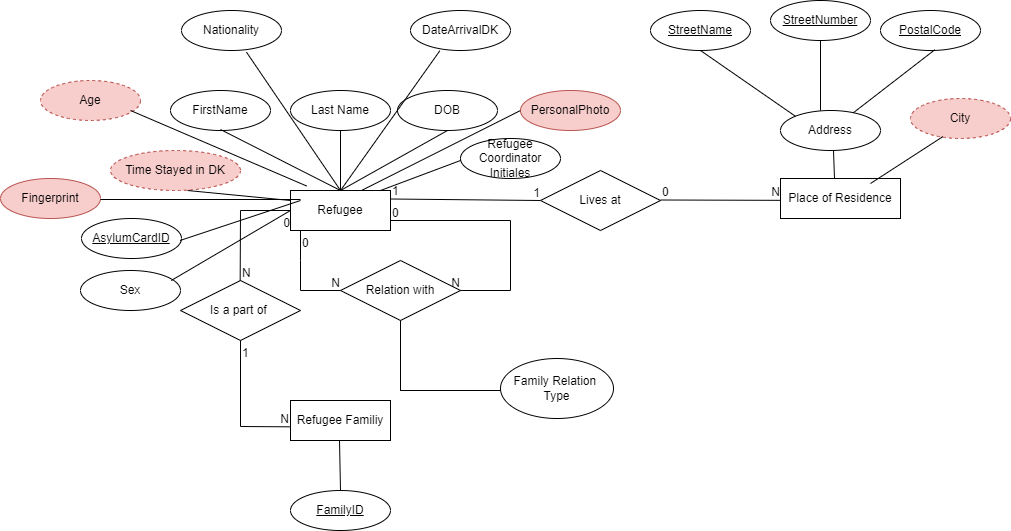

The diagram above was exported from draw.io. Its source (the exported page's mxGraphModel, read from the mxfile embedded in the PNG):
<mxGraphModel dx="2027" dy="763" grid="1" gridSize="10" guides="1" tooltips="1" connect="1" arrows="1" fold="1" page="1" pageScale="1" pageWidth="827" pageHeight="1169" math="0" shadow="0">
  <root>
    <mxCell id="0" />
    <mxCell id="1" parent="0" />
    <mxCell id="-fOlm_mtpXjJGPSWZ3jW-1" value="" style="endArrow=none;html=1;rounded=0;entryX=0;entryY=0.5;entryDx=0;entryDy=0;" parent="1" target="Y2kxIMavle0iw3i643FU-4" edge="1">
      <mxGeometry relative="1" as="geometry">
        <mxPoint x="220" y="288.5" as="sourcePoint" />
        <mxPoint x="370" y="279" as="targetPoint" />
      </mxGeometry>
    </mxCell>
    <mxCell id="-fOlm_mtpXjJGPSWZ3jW-2" value="1" style="resizable=0;html=1;whiteSpace=wrap;align=left;verticalAlign=bottom;" parent="-fOlm_mtpXjJGPSWZ3jW-1" connectable="0" vertex="1">
      <mxGeometry x="-1" relative="1" as="geometry" />
    </mxCell>
    <mxCell id="-fOlm_mtpXjJGPSWZ3jW-3" value="1" style="resizable=0;html=1;whiteSpace=wrap;align=right;verticalAlign=bottom;" parent="-fOlm_mtpXjJGPSWZ3jW-1" connectable="0" vertex="1">
      <mxGeometry x="1" relative="1" as="geometry" />
    </mxCell>
    <mxCell id="Y2kxIMavle0iw3i643FU-3" value="Refugee" style="whiteSpace=wrap;html=1;align=center;" parent="1" vertex="1">
      <mxGeometry x="120" y="280" width="100" height="40" as="geometry" />
    </mxCell>
    <mxCell id="Y2kxIMavle0iw3i643FU-4" value="Lives at" style="shape=rhombus;perimeter=rhombusPerimeter;whiteSpace=wrap;html=1;align=center;" parent="1" vertex="1">
      <mxGeometry x="370" y="260" width="120" height="60" as="geometry" />
    </mxCell>
    <mxCell id="Y2kxIMavle0iw3i643FU-6" value="&lt;div&gt;&lt;span style=&quot;background-color: initial;&quot;&gt;Place of Residence&lt;/span&gt;&lt;br&gt;&lt;/div&gt;" style="whiteSpace=wrap;html=1;align=center;" parent="1" vertex="1">
      <mxGeometry x="610" y="268" width="120" height="40" as="geometry" />
    </mxCell>
    <mxCell id="Y2kxIMavle0iw3i643FU-7" value="Relation with" style="shape=rhombus;perimeter=rhombusPerimeter;whiteSpace=wrap;html=1;align=center;" parent="1" vertex="1">
      <mxGeometry x="170" y="350" width="120" height="60" as="geometry" />
    </mxCell>
    <mxCell id="Y2kxIMavle0iw3i643FU-8" value="Refugee Familiy" style="whiteSpace=wrap;html=1;align=center;" parent="1" vertex="1">
      <mxGeometry x="120" y="490" width="100" height="40" as="geometry" />
    </mxCell>
    <mxCell id="Y2kxIMavle0iw3i643FU-12" value="FirstName" style="ellipse;whiteSpace=wrap;html=1;align=center;" parent="1" vertex="1">
      <mxGeometry y="180" width="100" height="40" as="geometry" />
    </mxCell>
    <mxCell id="Y2kxIMavle0iw3i643FU-13" value="Last Name" style="ellipse;whiteSpace=wrap;html=1;align=center;" parent="1" vertex="1">
      <mxGeometry x="120" y="180" width="100" height="40" as="geometry" />
    </mxCell>
    <mxCell id="Y2kxIMavle0iw3i643FU-14" value="DOB" style="ellipse;whiteSpace=wrap;html=1;align=center;" parent="1" vertex="1">
      <mxGeometry x="227" y="180" width="100" height="40" as="geometry" />
    </mxCell>
    <mxCell id="Y2kxIMavle0iw3i643FU-15" value="Nationality" style="ellipse;whiteSpace=wrap;html=1;align=center;" parent="1" vertex="1">
      <mxGeometry x="11" y="100" width="100" height="40" as="geometry" />
    </mxCell>
    <mxCell id="Y2kxIMavle0iw3i643FU-16" value="Age" style="ellipse;whiteSpace=wrap;html=1;align=center;dashed=1;fillColor=#f8cecc;strokeColor=#b85450;" parent="1" vertex="1">
      <mxGeometry x="-130" y="170" width="100" height="40" as="geometry" />
    </mxCell>
    <mxCell id="Y2kxIMavle0iw3i643FU-18" value="DateArrivalDK" style="ellipse;whiteSpace=wrap;html=1;align=center;" parent="1" vertex="1">
      <mxGeometry x="240" y="100" width="100" height="40" as="geometry" />
    </mxCell>
    <mxCell id="Y2kxIMavle0iw3i643FU-24" value="StreetName" style="ellipse;whiteSpace=wrap;html=1;align=center;fontStyle=4" parent="1" vertex="1">
      <mxGeometry x="480" y="100" width="100" height="40" as="geometry" />
    </mxCell>
    <mxCell id="Y2kxIMavle0iw3i643FU-25" value="StreetNumber" style="ellipse;whiteSpace=wrap;html=1;align=center;fontStyle=4" parent="1" vertex="1">
      <mxGeometry x="600" y="90" width="100" height="40" as="geometry" />
    </mxCell>
    <mxCell id="Y2kxIMavle0iw3i643FU-26" value="PostalCode" style="ellipse;whiteSpace=wrap;html=1;align=center;fontStyle=4" parent="1" vertex="1">
      <mxGeometry x="710" y="100" width="100" height="40" as="geometry" />
    </mxCell>
    <mxCell id="Y2kxIMavle0iw3i643FU-30" value="FamilyID" style="ellipse;whiteSpace=wrap;html=1;align=center;fontStyle=4;" parent="1" vertex="1">
      <mxGeometry x="120" y="580" width="100" height="40" as="geometry" />
    </mxCell>
    <mxCell id="Y2kxIMavle0iw3i643FU-33" value="Address" style="ellipse;whiteSpace=wrap;html=1;align=center;fontStyle=0;" parent="1" vertex="1">
      <mxGeometry x="610" y="200" width="100" height="40" as="geometry" />
    </mxCell>
    <mxCell id="Y2kxIMavle0iw3i643FU-34" value="Refugee Coordinator&lt;br&gt;Initiales" style="ellipse;whiteSpace=wrap;html=1;align=center;" parent="1" vertex="1">
      <mxGeometry x="290" y="228" width="100" height="40" as="geometry" />
    </mxCell>
    <mxCell id="-fOlm_mtpXjJGPSWZ3jW-7" value="" style="endArrow=none;html=1;rounded=0;" parent="1" edge="1">
      <mxGeometry relative="1" as="geometry">
        <mxPoint x="490" y="289.5" as="sourcePoint" />
        <mxPoint x="610" y="289.83333333333337" as="targetPoint" />
      </mxGeometry>
    </mxCell>
    <mxCell id="-fOlm_mtpXjJGPSWZ3jW-8" value="0" style="resizable=0;html=1;whiteSpace=wrap;align=left;verticalAlign=bottom;" parent="-fOlm_mtpXjJGPSWZ3jW-7" connectable="0" vertex="1">
      <mxGeometry x="-1" relative="1" as="geometry" />
    </mxCell>
    <mxCell id="-fOlm_mtpXjJGPSWZ3jW-9" value="N" style="resizable=0;html=1;whiteSpace=wrap;align=right;verticalAlign=bottom;" parent="-fOlm_mtpXjJGPSWZ3jW-7" connectable="0" vertex="1">
      <mxGeometry x="1" relative="1" as="geometry" />
    </mxCell>
    <mxCell id="-fOlm_mtpXjJGPSWZ3jW-11" value="" style="endArrow=none;html=1;rounded=0;entryX=1;entryY=0.5;entryDx=0;entryDy=0;" parent="1" target="Y2kxIMavle0iw3i643FU-7" edge="1">
      <mxGeometry relative="1" as="geometry">
        <mxPoint x="220" y="310" as="sourcePoint" />
        <mxPoint x="340" y="380" as="targetPoint" />
        <Array as="points">
          <mxPoint x="340" y="310" />
          <mxPoint x="340" y="380" />
        </Array>
      </mxGeometry>
    </mxCell>
    <mxCell id="-fOlm_mtpXjJGPSWZ3jW-12" value="0" style="resizable=0;html=1;whiteSpace=wrap;align=left;verticalAlign=bottom;" parent="-fOlm_mtpXjJGPSWZ3jW-11" connectable="0" vertex="1">
      <mxGeometry x="-1" relative="1" as="geometry" />
    </mxCell>
    <mxCell id="-fOlm_mtpXjJGPSWZ3jW-13" value="N" style="resizable=0;html=1;whiteSpace=wrap;align=right;verticalAlign=bottom;" parent="-fOlm_mtpXjJGPSWZ3jW-11" connectable="0" vertex="1">
      <mxGeometry x="1" relative="1" as="geometry" />
    </mxCell>
    <mxCell id="-fOlm_mtpXjJGPSWZ3jW-23" value="" style="endArrow=none;html=1;rounded=0;entryX=0;entryY=0.5;entryDx=0;entryDy=0;" parent="1" target="Y2kxIMavle0iw3i643FU-7" edge="1">
      <mxGeometry relative="1" as="geometry">
        <mxPoint x="130" y="320" as="sourcePoint" />
        <mxPoint x="170" y="420" as="targetPoint" />
        <Array as="points">
          <mxPoint x="130" y="350" />
          <mxPoint x="130" y="380" />
        </Array>
      </mxGeometry>
    </mxCell>
    <mxCell id="-fOlm_mtpXjJGPSWZ3jW-24" value="0" style="resizable=0;html=1;whiteSpace=wrap;align=left;verticalAlign=bottom;" parent="-fOlm_mtpXjJGPSWZ3jW-23" connectable="0" vertex="1">
      <mxGeometry x="-1" relative="1" as="geometry">
        <mxPoint y="20" as="offset" />
      </mxGeometry>
    </mxCell>
    <mxCell id="-fOlm_mtpXjJGPSWZ3jW-25" value="N" style="resizable=0;html=1;whiteSpace=wrap;align=right;verticalAlign=bottom;" parent="-fOlm_mtpXjJGPSWZ3jW-23" connectable="0" vertex="1">
      <mxGeometry x="1" relative="1" as="geometry" />
    </mxCell>
    <mxCell id="-fOlm_mtpXjJGPSWZ3jW-26" value="Is a part of&amp;nbsp;" style="shape=rhombus;perimeter=rhombusPerimeter;whiteSpace=wrap;html=1;align=center;" parent="1" vertex="1">
      <mxGeometry x="10" y="370" width="120" height="60" as="geometry" />
    </mxCell>
    <mxCell id="-fOlm_mtpXjJGPSWZ3jW-34" value="" style="endArrow=none;html=1;rounded=0;entryX=0;entryY=0.5;entryDx=0;entryDy=0;" parent="1" target="Y2kxIMavle0iw3i643FU-3" edge="1">
      <mxGeometry relative="1" as="geometry">
        <mxPoint x="69.67" y="370" as="sourcePoint" />
        <mxPoint x="120" y="290" as="targetPoint" />
        <Array as="points">
          <mxPoint x="70" y="300" />
          <mxPoint x="100" y="300" />
        </Array>
      </mxGeometry>
    </mxCell>
    <mxCell id="-fOlm_mtpXjJGPSWZ3jW-35" value="N" style="resizable=0;html=1;whiteSpace=wrap;align=left;verticalAlign=bottom;" parent="-fOlm_mtpXjJGPSWZ3jW-34" connectable="0" vertex="1">
      <mxGeometry x="-1" relative="1" as="geometry" />
    </mxCell>
    <mxCell id="-fOlm_mtpXjJGPSWZ3jW-36" value="0" style="resizable=0;html=1;whiteSpace=wrap;align=right;verticalAlign=bottom;" parent="-fOlm_mtpXjJGPSWZ3jW-34" connectable="0" vertex="1">
      <mxGeometry x="1" relative="1" as="geometry">
        <mxPoint y="20" as="offset" />
      </mxGeometry>
    </mxCell>
    <mxCell id="-fOlm_mtpXjJGPSWZ3jW-40" value="" style="endArrow=none;html=1;rounded=0;entryX=-0.009;entryY=0.658;entryDx=0;entryDy=0;entryPerimeter=0;" parent="1" target="Y2kxIMavle0iw3i643FU-8" edge="1">
      <mxGeometry relative="1" as="geometry">
        <mxPoint x="70" y="430" as="sourcePoint" />
        <mxPoint x="70" y="500" as="targetPoint" />
        <Array as="points">
          <mxPoint x="70" y="516" />
        </Array>
      </mxGeometry>
    </mxCell>
    <mxCell id="-fOlm_mtpXjJGPSWZ3jW-41" value="1" style="resizable=0;html=1;whiteSpace=wrap;align=left;verticalAlign=bottom;" parent="-fOlm_mtpXjJGPSWZ3jW-40" connectable="0" vertex="1">
      <mxGeometry x="-1" relative="1" as="geometry">
        <mxPoint y="20" as="offset" />
      </mxGeometry>
    </mxCell>
    <mxCell id="-fOlm_mtpXjJGPSWZ3jW-42" value="N" style="resizable=0;html=1;whiteSpace=wrap;align=right;verticalAlign=bottom;" parent="-fOlm_mtpXjJGPSWZ3jW-40" connectable="0" vertex="1">
      <mxGeometry x="1" relative="1" as="geometry" />
    </mxCell>
    <mxCell id="49d7pE5HosrRR1D9x8mO-1" value="" style="endArrow=none;html=1;rounded=0;entryX=0.5;entryY=0;entryDx=0;entryDy=0;" parent="1" target="Y2kxIMavle0iw3i643FU-3" edge="1">
      <mxGeometry relative="1" as="geometry">
        <mxPoint x="50" y="219" as="sourcePoint" />
        <mxPoint x="210" y="219" as="targetPoint" />
      </mxGeometry>
    </mxCell>
    <mxCell id="49d7pE5HosrRR1D9x8mO-3" value="" style="endArrow=none;html=1;rounded=0;entryX=0.5;entryY=0;entryDx=0;entryDy=0;" parent="1" target="Y2kxIMavle0iw3i643FU-3" edge="1">
      <mxGeometry relative="1" as="geometry">
        <mxPoint x="170" y="220" as="sourcePoint" />
        <mxPoint x="290" y="281" as="targetPoint" />
      </mxGeometry>
    </mxCell>
    <mxCell id="49d7pE5HosrRR1D9x8mO-4" value="" style="endArrow=none;html=1;rounded=0;entryX=0.5;entryY=0;entryDx=0;entryDy=0;exitX=0.5;exitY=1;exitDx=0;exitDy=0;" parent="1" source="Y2kxIMavle0iw3i643FU-14" edge="1">
      <mxGeometry relative="1" as="geometry">
        <mxPoint x="170" y="220" as="sourcePoint" />
        <mxPoint x="170" y="280" as="targetPoint" />
      </mxGeometry>
    </mxCell>
    <mxCell id="49d7pE5HosrRR1D9x8mO-5" value="" style="endArrow=none;html=1;rounded=0;exitX=0.293;exitY=1.008;exitDx=0;exitDy=0;exitPerimeter=0;" parent="1" source="Y2kxIMavle0iw3i643FU-18" edge="1">
      <mxGeometry relative="1" as="geometry">
        <mxPoint x="300" y="140" as="sourcePoint" />
        <mxPoint x="170" y="280" as="targetPoint" />
      </mxGeometry>
    </mxCell>
    <mxCell id="49d7pE5HosrRR1D9x8mO-6" value="" style="endArrow=none;html=1;rounded=0;entryX=0.65;entryY=1.042;entryDx=0;entryDy=0;entryPerimeter=0;" parent="1" target="Y2kxIMavle0iw3i643FU-15" edge="1">
      <mxGeometry relative="1" as="geometry">
        <mxPoint x="170" y="280" as="sourcePoint" />
        <mxPoint x="40" y="140" as="targetPoint" />
      </mxGeometry>
    </mxCell>
    <mxCell id="49d7pE5HosrRR1D9x8mO-8" value="" style="endArrow=none;html=1;rounded=0;exitX=0;exitY=0.5;exitDx=0;exitDy=0;" parent="1" source="Y2kxIMavle0iw3i643FU-34" edge="1">
      <mxGeometry relative="1" as="geometry">
        <mxPoint x="309" y="140" as="sourcePoint" />
        <mxPoint x="210" y="280" as="targetPoint" />
        <Array as="points">
          <mxPoint x="290" y="250" />
        </Array>
      </mxGeometry>
    </mxCell>
    <mxCell id="49d7pE5HosrRR1D9x8mO-237" value="Time Stayed in DK" style="ellipse;whiteSpace=wrap;html=1;align=center;dashed=1;fillColor=#f8cecc;strokeColor=#b85450;" parent="1" vertex="1">
      <mxGeometry x="-60" y="240" width="130" height="40" as="geometry" />
    </mxCell>
    <mxCell id="49d7pE5HosrRR1D9x8mO-238" value="" style="endArrow=none;html=1;rounded=0;entryX=0.65;entryY=1.042;entryDx=0;entryDy=0;entryPerimeter=0;exitX=0;exitY=0.25;exitDx=0;exitDy=0;" parent="1" source="Y2kxIMavle0iw3i643FU-3" edge="1">
      <mxGeometry relative="1" as="geometry">
        <mxPoint x="100" y="290" as="sourcePoint" />
        <mxPoint x="17" y="280" as="targetPoint" />
      </mxGeometry>
    </mxCell>
    <mxCell id="49d7pE5HosrRR1D9x8mO-239" value="" style="endArrow=none;html=1;rounded=0;entryX=0.161;entryY=-0.113;entryDx=0;entryDy=0;entryPerimeter=0;" parent="1" target="Y2kxIMavle0iw3i643FU-3" edge="1">
      <mxGeometry relative="1" as="geometry">
        <mxPoint x="-40" y="200" as="sourcePoint" />
        <mxPoint x="80" y="261" as="targetPoint" />
      </mxGeometry>
    </mxCell>
    <mxCell id="49d7pE5HosrRR1D9x8mO-240" value="" style="endArrow=none;html=1;rounded=0;exitX=0.293;exitY=1.008;exitDx=0;exitDy=0;exitPerimeter=0;entryX=0.5;entryY=0;entryDx=0;entryDy=0;" parent="1" edge="1">
      <mxGeometry relative="1" as="geometry">
        <mxPoint x="663" y="240" as="sourcePoint" />
        <mxPoint x="664" y="268" as="targetPoint" />
      </mxGeometry>
    </mxCell>
    <mxCell id="49d7pE5HosrRR1D9x8mO-241" value="" style="endArrow=none;html=1;rounded=0;exitX=0.5;exitY=1;exitDx=0;exitDy=0;entryX=0;entryY=0;entryDx=0;entryDy=0;" parent="1" source="Y2kxIMavle0iw3i643FU-24" target="Y2kxIMavle0iw3i643FU-33" edge="1">
      <mxGeometry relative="1" as="geometry">
        <mxPoint x="673" y="250" as="sourcePoint" />
        <mxPoint x="640" y="210" as="targetPoint" />
      </mxGeometry>
    </mxCell>
    <mxCell id="49d7pE5HosrRR1D9x8mO-242" value="" style="endArrow=none;html=1;rounded=0;exitX=0.543;exitY=0.982;exitDx=0;exitDy=0;exitPerimeter=0;" parent="1" source="Y2kxIMavle0iw3i643FU-26" target="Y2kxIMavle0iw3i643FU-33" edge="1">
      <mxGeometry relative="1" as="geometry">
        <mxPoint x="760" y="144" as="sourcePoint" />
        <mxPoint x="872" y="200" as="targetPoint" />
      </mxGeometry>
    </mxCell>
    <mxCell id="49d7pE5HosrRR1D9x8mO-243" value="" style="endArrow=none;html=1;rounded=0;exitX=0.5;exitY=1;exitDx=0;exitDy=0;" parent="1" source="Y2kxIMavle0iw3i643FU-25" edge="1">
      <mxGeometry relative="1" as="geometry">
        <mxPoint x="650" y="140" as="sourcePoint" />
        <mxPoint x="650" y="200" as="targetPoint" />
      </mxGeometry>
    </mxCell>
    <mxCell id="49d7pE5HosrRR1D9x8mO-246" value="City" style="ellipse;whiteSpace=wrap;html=1;align=center;dashed=1;fillColor=#f8cecc;strokeColor=#b85450;" parent="1" vertex="1">
      <mxGeometry x="740" y="188" width="100" height="40" as="geometry" />
    </mxCell>
    <mxCell id="49d7pE5HosrRR1D9x8mO-247" value="" style="endArrow=none;html=1;rounded=0;exitX=0.323;exitY=0.954;exitDx=0;exitDy=0;exitPerimeter=0;" parent="1" source="49d7pE5HosrRR1D9x8mO-246" edge="1">
      <mxGeometry relative="1" as="geometry">
        <mxPoint x="781" y="210" as="sourcePoint" />
        <mxPoint x="700" y="273" as="targetPoint" />
      </mxGeometry>
    </mxCell>
    <mxCell id="49d7pE5HosrRR1D9x8mO-248" value="" style="endArrow=none;html=1;rounded=0;exitX=0.293;exitY=1.008;exitDx=0;exitDy=0;exitPerimeter=0;entryX=0.5;entryY=0;entryDx=0;entryDy=0;" parent="1" target="Y2kxIMavle0iw3i643FU-30" edge="1">
      <mxGeometry relative="1" as="geometry">
        <mxPoint x="169" y="530" as="sourcePoint" />
        <mxPoint x="70" y="670" as="targetPoint" />
      </mxGeometry>
    </mxCell>
    <mxCell id="49d7pE5HosrRR1D9x8mO-250" value="AsylumCardID" style="ellipse;whiteSpace=wrap;html=1;align=center;fontStyle=4;" parent="1" vertex="1">
      <mxGeometry x="-89" y="308" width="100" height="40" as="geometry" />
    </mxCell>
    <mxCell id="49d7pE5HosrRR1D9x8mO-251" value="" style="endArrow=none;html=1;rounded=0;entryX=0.65;entryY=1.042;entryDx=0;entryDy=0;entryPerimeter=0;exitX=0.1;exitY=0.25;exitDx=0;exitDy=0;exitPerimeter=0;" parent="1" source="Y2kxIMavle0iw3i643FU-3" edge="1">
      <mxGeometry relative="1" as="geometry">
        <mxPoint x="112.5" y="340" as="sourcePoint" />
        <mxPoint x="9.5" y="330" as="targetPoint" />
      </mxGeometry>
    </mxCell>
    <mxCell id="49d7pE5HosrRR1D9x8mO-253" value="PersonalPhoto" style="ellipse;whiteSpace=wrap;html=1;align=center;fillColor=#f8cecc;strokeColor=#b85450;" parent="1" vertex="1">
      <mxGeometry x="350" y="180" width="100" height="40" as="geometry" />
    </mxCell>
    <mxCell id="49d7pE5HosrRR1D9x8mO-255" value="" style="endArrow=none;html=1;rounded=0;" parent="1" edge="1">
      <mxGeometry relative="1" as="geometry">
        <mxPoint x="350" y="200" as="sourcePoint" />
        <mxPoint x="191" y="280" as="targetPoint" />
      </mxGeometry>
    </mxCell>
    <mxCell id="49d7pE5HosrRR1D9x8mO-256" value="Fingerprint" style="ellipse;whiteSpace=wrap;html=1;align=center;fillColor=#f8cecc;strokeColor=#b85450;" parent="1" vertex="1">
      <mxGeometry x="-170" y="268" width="100" height="40" as="geometry" />
    </mxCell>
    <mxCell id="49d7pE5HosrRR1D9x8mO-258" value="" style="endArrow=none;html=1;rounded=0;" parent="1" edge="1">
      <mxGeometry relative="1" as="geometry">
        <mxPoint x="-70" y="289" as="sourcePoint" />
        <mxPoint x="130" y="289" as="targetPoint" />
      </mxGeometry>
    </mxCell>
    <mxCell id="qlO3l7O9DAfeLpmPmBYW-1" value="Family Relation&amp;nbsp;&lt;br&gt;Type" style="ellipse;whiteSpace=wrap;html=1;align=center;" parent="1" vertex="1">
      <mxGeometry x="330" y="448" width="113" height="60" as="geometry" />
    </mxCell>
    <mxCell id="qlO3l7O9DAfeLpmPmBYW-3" value="" style="endArrow=none;html=1;rounded=0;exitX=0.5;exitY=1;exitDx=0;exitDy=0;" parent="1" edge="1">
      <mxGeometry relative="1" as="geometry">
        <mxPoint x="230" y="410" as="sourcePoint" />
        <mxPoint x="230" y="480" as="targetPoint" />
      </mxGeometry>
    </mxCell>
    <mxCell id="qlO3l7O9DAfeLpmPmBYW-4" value="" style="endArrow=none;html=1;rounded=0;exitX=0.5;exitY=1;exitDx=0;exitDy=0;" parent="1" edge="1">
      <mxGeometry relative="1" as="geometry">
        <mxPoint x="229.67" y="480" as="sourcePoint" />
        <mxPoint x="330" y="480" as="targetPoint" />
      </mxGeometry>
    </mxCell>
    <mxCell id="YiBcQhM8xz6_WJpLS5vK-1" value="Sex" style="ellipse;whiteSpace=wrap;html=1;align=center;" parent="1" vertex="1">
      <mxGeometry x="-90" y="360" width="100" height="40" as="geometry" />
    </mxCell>
    <mxCell id="YiBcQhM8xz6_WJpLS5vK-2" value="" style="endArrow=none;html=1;rounded=0;entryX=0.65;entryY=1.042;entryDx=0;entryDy=0;entryPerimeter=0;exitX=0;exitY=0.5;exitDx=0;exitDy=0;" parent="1" source="Y2kxIMavle0iw3i643FU-3" edge="1">
      <mxGeometry relative="1" as="geometry">
        <mxPoint x="121.25" y="330" as="sourcePoint" />
        <mxPoint x="0.75" y="370" as="targetPoint" />
      </mxGeometry>
    </mxCell>
  </root>
</mxGraphModel>